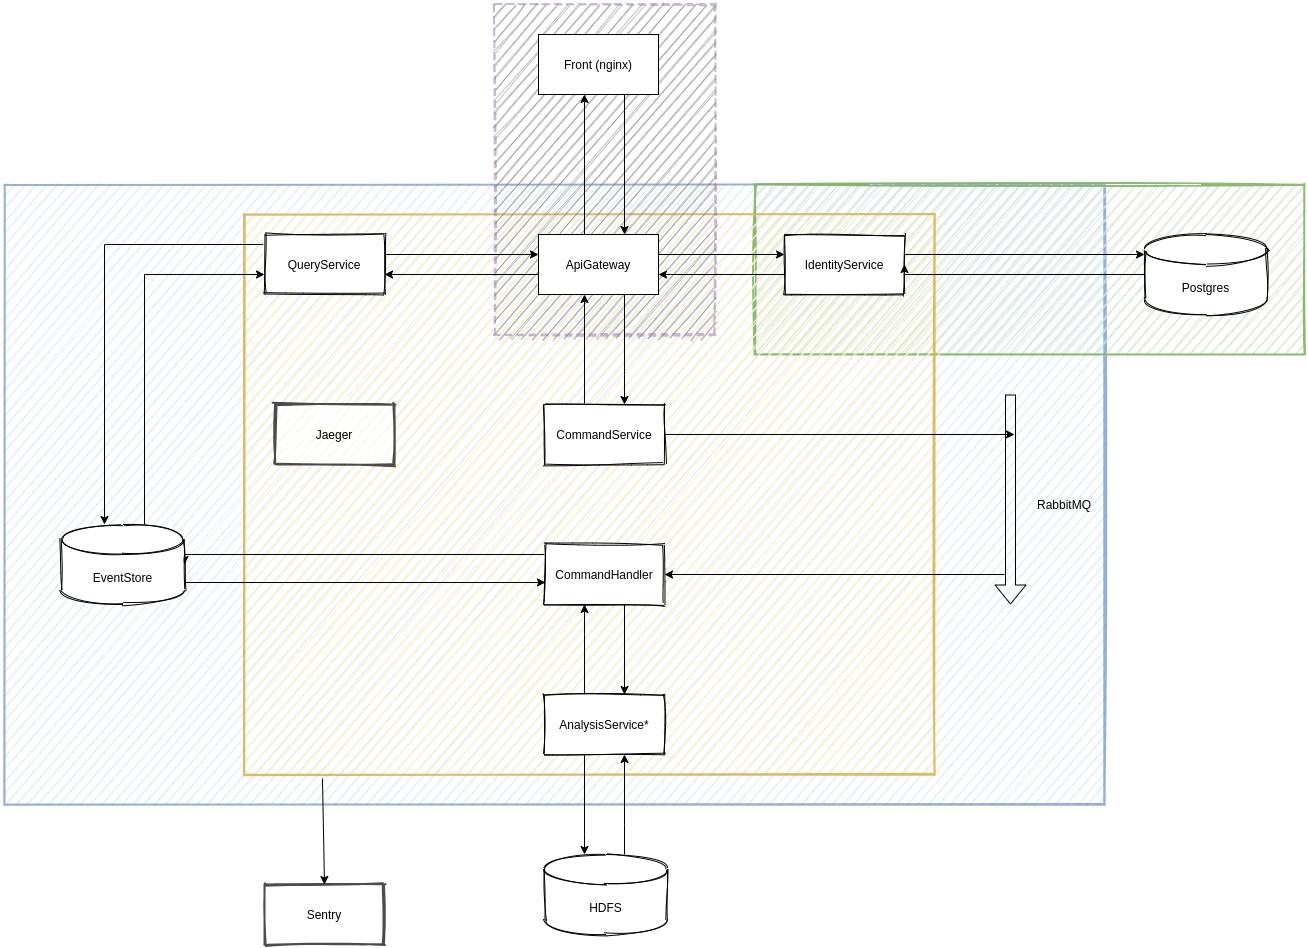

The diagram above was exported from draw.io. Its source (the exported page's mxGraphModel, read from the mxfile embedded in the PNG):
<mxGraphModel dx="2817" dy="1134" grid="1" gridSize="10" guides="1" tooltips="1" connect="1" arrows="1" fold="1" page="1" pageScale="1" pageWidth="827" pageHeight="1169" math="0" shadow="0">
  <root>
    <mxCell id="0" />
    <mxCell id="1" parent="0" />
    <mxCell id="MyjJlABNbou07GRUDd-3-39" value="" style="rounded=0;whiteSpace=wrap;html=1;sketch=1;strokeWidth=2;fillColor=#dae8fc;opacity=70;strokeColor=#6c8ebf;" vertex="1" parent="1">
      <mxGeometry x="-180" y="240" width="1100" height="620" as="geometry" />
    </mxCell>
    <mxCell id="MyjJlABNbou07GRUDd-3-33" value="" style="rounded=0;whiteSpace=wrap;html=1;sketch=1;strokeWidth=2;fillColor=#d5e8d4;opacity=90;strokeColor=#82b366;" vertex="1" parent="1">
      <mxGeometry x="570" y="240" width="550" height="170" as="geometry" />
    </mxCell>
    <mxCell id="MyjJlABNbou07GRUDd-3-32" value="" style="rounded=0;whiteSpace=wrap;html=1;sketch=1;strokeWidth=2;fillColor=#fff2cc;opacity=90;strokeColor=#d6b656;" vertex="1" parent="1">
      <mxGeometry x="60" y="270" width="690" height="560" as="geometry" />
    </mxCell>
    <mxCell id="MyjJlABNbou07GRUDd-3-5" value="" style="rounded=0;whiteSpace=wrap;html=1;strokeColor=#9673a6;dashed=1;sketch=1;fillColor=#808080;strokeWidth=2;opacity=50;" vertex="1" parent="1">
      <mxGeometry x="310" y="60" width="220" height="330" as="geometry" />
    </mxCell>
    <mxCell id="MyjJlABNbou07GRUDd-3-4" style="edgeStyle=orthogonalEdgeStyle;rounded=0;orthogonalLoop=1;jettySize=auto;html=1;" edge="1" parent="1" source="MyjJlABNbou07GRUDd-3-1" target="MyjJlABNbou07GRUDd-3-2">
      <mxGeometry relative="1" as="geometry">
        <Array as="points">
          <mxPoint x="440" y="220" />
          <mxPoint x="440" y="220" />
        </Array>
      </mxGeometry>
    </mxCell>
    <mxCell id="MyjJlABNbou07GRUDd-3-1" value="Front (nginx)" style="rounded=0;whiteSpace=wrap;html=1;" vertex="1" parent="1">
      <mxGeometry x="354" y="90" width="120" height="60" as="geometry" />
    </mxCell>
    <mxCell id="MyjJlABNbou07GRUDd-3-3" style="edgeStyle=orthogonalEdgeStyle;rounded=0;orthogonalLoop=1;jettySize=auto;html=1;" edge="1" parent="1" source="MyjJlABNbou07GRUDd-3-2" target="MyjJlABNbou07GRUDd-3-1">
      <mxGeometry relative="1" as="geometry">
        <Array as="points">
          <mxPoint x="400" y="220" />
          <mxPoint x="400" y="220" />
        </Array>
      </mxGeometry>
    </mxCell>
    <mxCell id="MyjJlABNbou07GRUDd-3-10" style="edgeStyle=orthogonalEdgeStyle;rounded=0;orthogonalLoop=1;jettySize=auto;html=1;" edge="1" parent="1" source="MyjJlABNbou07GRUDd-3-2" target="MyjJlABNbou07GRUDd-3-6">
      <mxGeometry relative="1" as="geometry">
        <Array as="points">
          <mxPoint x="270" y="330" />
          <mxPoint x="270" y="330" />
        </Array>
      </mxGeometry>
    </mxCell>
    <mxCell id="MyjJlABNbou07GRUDd-3-11" style="edgeStyle=orthogonalEdgeStyle;rounded=0;orthogonalLoop=1;jettySize=auto;html=1;" edge="1" parent="1" source="MyjJlABNbou07GRUDd-3-2" target="MyjJlABNbou07GRUDd-3-7">
      <mxGeometry relative="1" as="geometry">
        <Array as="points">
          <mxPoint x="550" y="310" />
          <mxPoint x="550" y="310" />
        </Array>
      </mxGeometry>
    </mxCell>
    <mxCell id="MyjJlABNbou07GRUDd-3-14" style="edgeStyle=orthogonalEdgeStyle;rounded=0;orthogonalLoop=1;jettySize=auto;html=1;" edge="1" parent="1" source="MyjJlABNbou07GRUDd-3-2" target="MyjJlABNbou07GRUDd-3-8">
      <mxGeometry relative="1" as="geometry">
        <Array as="points">
          <mxPoint x="440" y="430" />
          <mxPoint x="440" y="430" />
        </Array>
      </mxGeometry>
    </mxCell>
    <mxCell id="MyjJlABNbou07GRUDd-3-2" value="ApiGateway" style="rounded=0;whiteSpace=wrap;html=1;" vertex="1" parent="1">
      <mxGeometry x="354" y="290" width="120" height="60" as="geometry" />
    </mxCell>
    <mxCell id="MyjJlABNbou07GRUDd-3-9" style="edgeStyle=orthogonalEdgeStyle;rounded=0;orthogonalLoop=1;jettySize=auto;html=1;" edge="1" parent="1" source="MyjJlABNbou07GRUDd-3-6" target="MyjJlABNbou07GRUDd-3-2">
      <mxGeometry relative="1" as="geometry">
        <Array as="points">
          <mxPoint x="280" y="310" />
          <mxPoint x="280" y="310" />
        </Array>
      </mxGeometry>
    </mxCell>
    <mxCell id="MyjJlABNbou07GRUDd-3-35" style="edgeStyle=orthogonalEdgeStyle;rounded=0;orthogonalLoop=1;jettySize=auto;html=1;" edge="1" parent="1" source="MyjJlABNbou07GRUDd-3-6" target="MyjJlABNbou07GRUDd-3-28">
      <mxGeometry relative="1" as="geometry">
        <Array as="points">
          <mxPoint x="-80" y="300" />
        </Array>
      </mxGeometry>
    </mxCell>
    <mxCell id="MyjJlABNbou07GRUDd-3-6" value="QueryService" style="rounded=0;whiteSpace=wrap;html=1;sketch=1;strokeWidth=1;" vertex="1" parent="1">
      <mxGeometry x="80" y="290" width="120" height="60" as="geometry" />
    </mxCell>
    <mxCell id="MyjJlABNbou07GRUDd-3-12" style="edgeStyle=orthogonalEdgeStyle;rounded=0;orthogonalLoop=1;jettySize=auto;html=1;" edge="1" parent="1" source="MyjJlABNbou07GRUDd-3-7" target="MyjJlABNbou07GRUDd-3-2">
      <mxGeometry relative="1" as="geometry">
        <Array as="points">
          <mxPoint x="540" y="330" />
          <mxPoint x="540" y="330" />
        </Array>
      </mxGeometry>
    </mxCell>
    <mxCell id="MyjJlABNbou07GRUDd-3-26" style="edgeStyle=orthogonalEdgeStyle;rounded=0;orthogonalLoop=1;jettySize=auto;html=1;" edge="1" parent="1" source="MyjJlABNbou07GRUDd-3-7" target="MyjJlABNbou07GRUDd-3-25">
      <mxGeometry relative="1" as="geometry">
        <Array as="points">
          <mxPoint x="780" y="310" />
          <mxPoint x="780" y="310" />
        </Array>
      </mxGeometry>
    </mxCell>
    <mxCell id="MyjJlABNbou07GRUDd-3-7" value="IdentityService" style="rounded=0;whiteSpace=wrap;html=1;sketch=1;strokeWidth=1;" vertex="1" parent="1">
      <mxGeometry x="600" y="290" width="120" height="60" as="geometry" />
    </mxCell>
    <mxCell id="MyjJlABNbou07GRUDd-3-13" style="edgeStyle=orthogonalEdgeStyle;rounded=0;orthogonalLoop=1;jettySize=auto;html=1;" edge="1" parent="1" source="MyjJlABNbou07GRUDd-3-8" target="MyjJlABNbou07GRUDd-3-2">
      <mxGeometry relative="1" as="geometry">
        <Array as="points">
          <mxPoint x="400" y="380" />
          <mxPoint x="400" y="380" />
        </Array>
      </mxGeometry>
    </mxCell>
    <mxCell id="MyjJlABNbou07GRUDd-3-17" style="edgeStyle=orthogonalEdgeStyle;rounded=0;orthogonalLoop=1;jettySize=auto;html=1;" edge="1" parent="1" source="MyjJlABNbou07GRUDd-3-8">
      <mxGeometry relative="1" as="geometry">
        <mxPoint x="830" y="490" as="targetPoint" />
      </mxGeometry>
    </mxCell>
    <mxCell id="MyjJlABNbou07GRUDd-3-8" value="CommandService" style="rounded=0;whiteSpace=wrap;html=1;sketch=1;strokeWidth=1;" vertex="1" parent="1">
      <mxGeometry x="360" y="460" width="120" height="60" as="geometry" />
    </mxCell>
    <mxCell id="MyjJlABNbou07GRUDd-3-15" value="" style="shape=flexArrow;endArrow=classic;html=1;" edge="1" parent="1">
      <mxGeometry width="50" height="50" relative="1" as="geometry">
        <mxPoint x="826" y="450" as="sourcePoint" />
        <mxPoint x="826" y="660" as="targetPoint" />
      </mxGeometry>
    </mxCell>
    <mxCell id="MyjJlABNbou07GRUDd-3-23" style="edgeStyle=orthogonalEdgeStyle;rounded=0;orthogonalLoop=1;jettySize=auto;html=1;" edge="1" parent="1" source="MyjJlABNbou07GRUDd-3-18" target="MyjJlABNbou07GRUDd-3-22">
      <mxGeometry relative="1" as="geometry">
        <Array as="points">
          <mxPoint x="440" y="710" />
          <mxPoint x="440" y="710" />
        </Array>
      </mxGeometry>
    </mxCell>
    <mxCell id="MyjJlABNbou07GRUDd-3-37" style="edgeStyle=orthogonalEdgeStyle;rounded=0;orthogonalLoop=1;jettySize=auto;html=1;entryX=1;entryY=0.5;entryDx=0;entryDy=0;entryPerimeter=0;" edge="1" parent="1" source="MyjJlABNbou07GRUDd-3-18" target="MyjJlABNbou07GRUDd-3-28">
      <mxGeometry relative="1" as="geometry">
        <Array as="points">
          <mxPoint y="610" />
        </Array>
      </mxGeometry>
    </mxCell>
    <mxCell id="MyjJlABNbou07GRUDd-3-18" value="CommandHandler" style="rounded=0;whiteSpace=wrap;html=1;sketch=1;strokeWidth=1;" vertex="1" parent="1">
      <mxGeometry x="360" y="600" width="120" height="60" as="geometry" />
    </mxCell>
    <mxCell id="MyjJlABNbou07GRUDd-3-19" value="" style="endArrow=classic;html=1;entryX=1;entryY=0.5;entryDx=0;entryDy=0;" edge="1" parent="1" target="MyjJlABNbou07GRUDd-3-18">
      <mxGeometry width="50" height="50" relative="1" as="geometry">
        <mxPoint x="820" y="630" as="sourcePoint" />
        <mxPoint x="440" y="550" as="targetPoint" />
      </mxGeometry>
    </mxCell>
    <mxCell id="MyjJlABNbou07GRUDd-3-20" value="RabbitMQ" style="text;html=1;strokeColor=none;fillColor=none;align=center;verticalAlign=middle;whiteSpace=wrap;rounded=0;sketch=1;" vertex="1" parent="1">
      <mxGeometry x="860" y="550" width="40" height="20" as="geometry" />
    </mxCell>
    <mxCell id="MyjJlABNbou07GRUDd-3-24" style="edgeStyle=orthogonalEdgeStyle;rounded=0;orthogonalLoop=1;jettySize=auto;html=1;" edge="1" parent="1" source="MyjJlABNbou07GRUDd-3-22" target="MyjJlABNbou07GRUDd-3-18">
      <mxGeometry relative="1" as="geometry">
        <Array as="points">
          <mxPoint x="400" y="690" />
          <mxPoint x="400" y="690" />
        </Array>
      </mxGeometry>
    </mxCell>
    <mxCell id="MyjJlABNbou07GRUDd-3-30" style="edgeStyle=orthogonalEdgeStyle;rounded=0;orthogonalLoop=1;jettySize=auto;html=1;" edge="1" parent="1" source="MyjJlABNbou07GRUDd-3-22" target="MyjJlABNbou07GRUDd-3-29">
      <mxGeometry relative="1" as="geometry">
        <Array as="points">
          <mxPoint x="400" y="890" />
          <mxPoint x="400" y="890" />
        </Array>
      </mxGeometry>
    </mxCell>
    <mxCell id="MyjJlABNbou07GRUDd-3-22" value="AnalysisService*" style="rounded=0;whiteSpace=wrap;html=1;sketch=1;strokeWidth=1;" vertex="1" parent="1">
      <mxGeometry x="360" y="750" width="120" height="60" as="geometry" />
    </mxCell>
    <mxCell id="MyjJlABNbou07GRUDd-3-27" style="edgeStyle=orthogonalEdgeStyle;rounded=0;orthogonalLoop=1;jettySize=auto;html=1;entryX=1;entryY=0.5;entryDx=0;entryDy=0;" edge="1" parent="1" source="MyjJlABNbou07GRUDd-3-25" target="MyjJlABNbou07GRUDd-3-7">
      <mxGeometry relative="1" as="geometry">
        <Array as="points">
          <mxPoint x="720" y="330" />
        </Array>
      </mxGeometry>
    </mxCell>
    <mxCell id="MyjJlABNbou07GRUDd-3-25" value="Postgres" style="shape=cylinder3;whiteSpace=wrap;html=1;boundedLbl=1;backgroundOutline=1;size=15;sketch=1;strokeWidth=1;fillColor=#FFFFFF;" vertex="1" parent="1">
      <mxGeometry x="960" y="290" width="123" height="80" as="geometry" />
    </mxCell>
    <mxCell id="MyjJlABNbou07GRUDd-3-36" style="edgeStyle=orthogonalEdgeStyle;rounded=0;orthogonalLoop=1;jettySize=auto;html=1;" edge="1" parent="1" source="MyjJlABNbou07GRUDd-3-28" target="MyjJlABNbou07GRUDd-3-6">
      <mxGeometry relative="1" as="geometry">
        <Array as="points">
          <mxPoint x="-40" y="330" />
        </Array>
      </mxGeometry>
    </mxCell>
    <mxCell id="MyjJlABNbou07GRUDd-3-38" style="edgeStyle=orthogonalEdgeStyle;rounded=0;orthogonalLoop=1;jettySize=auto;html=1;entryX=0.008;entryY=0.633;entryDx=0;entryDy=0;entryPerimeter=0;" edge="1" parent="1" source="MyjJlABNbou07GRUDd-3-28" target="MyjJlABNbou07GRUDd-3-18">
      <mxGeometry relative="1" as="geometry">
        <Array as="points">
          <mxPoint x="100" y="638" />
          <mxPoint x="100" y="638" />
        </Array>
      </mxGeometry>
    </mxCell>
    <mxCell id="MyjJlABNbou07GRUDd-3-28" value="EventStore" style="shape=cylinder3;whiteSpace=wrap;html=1;boundedLbl=1;backgroundOutline=1;size=15;sketch=1;strokeWidth=1;fillColor=#FFFFFF;" vertex="1" parent="1">
      <mxGeometry x="-123" y="580" width="123" height="80" as="geometry" />
    </mxCell>
    <mxCell id="MyjJlABNbou07GRUDd-3-31" style="edgeStyle=orthogonalEdgeStyle;rounded=0;orthogonalLoop=1;jettySize=auto;html=1;" edge="1" parent="1" source="MyjJlABNbou07GRUDd-3-29" target="MyjJlABNbou07GRUDd-3-22">
      <mxGeometry relative="1" as="geometry">
        <Array as="points">
          <mxPoint x="440" y="880" />
          <mxPoint x="440" y="880" />
        </Array>
      </mxGeometry>
    </mxCell>
    <mxCell id="MyjJlABNbou07GRUDd-3-29" value="HDFS" style="shape=cylinder3;whiteSpace=wrap;html=1;boundedLbl=1;backgroundOutline=1;size=15;sketch=1;strokeWidth=1;fillColor=#FFFFFF;" vertex="1" parent="1">
      <mxGeometry x="360" y="910" width="123" height="80" as="geometry" />
    </mxCell>
    <mxCell id="MyjJlABNbou07GRUDd-3-40" value="Jaeger" style="rounded=0;whiteSpace=wrap;html=1;sketch=1;strokeWidth=2;fillColor=#FFFFFF;opacity=70;" vertex="1" parent="1">
      <mxGeometry x="90" y="460" width="120" height="60" as="geometry" />
    </mxCell>
    <mxCell id="MyjJlABNbou07GRUDd-3-41" value="Sentry" style="rounded=0;whiteSpace=wrap;html=1;sketch=1;strokeWidth=2;fillColor=#FFFFFF;opacity=70;" vertex="1" parent="1">
      <mxGeometry x="80" y="940" width="120" height="60" as="geometry" />
    </mxCell>
    <mxCell id="MyjJlABNbou07GRUDd-3-43" value="" style="endArrow=classic;html=1;exitX=0.113;exitY=1.007;exitDx=0;exitDy=0;exitPerimeter=0;entryX=0.5;entryY=0;entryDx=0;entryDy=0;" edge="1" parent="1" source="MyjJlABNbou07GRUDd-3-32" target="MyjJlABNbou07GRUDd-3-41">
      <mxGeometry width="50" height="50" relative="1" as="geometry">
        <mxPoint x="141" y="840" as="sourcePoint" />
        <mxPoint x="440" y="550" as="targetPoint" />
      </mxGeometry>
    </mxCell>
  </root>
</mxGraphModel>